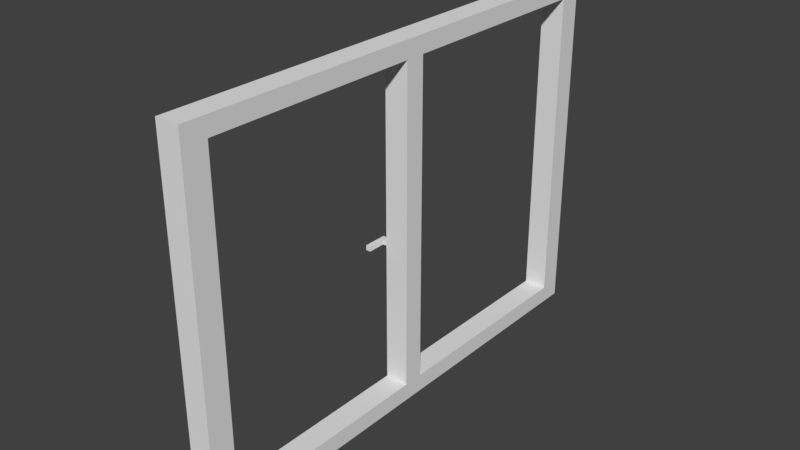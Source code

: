 # Source: outsideDoor.blend  (saved by Blender 2.78.0; exported with 4.5.12 LTS)
import bpy
from mathutils import Matrix  # noqa: F401  (used for matrix-valued properties, if any)

bpy.ops.wm.read_factory_settings(use_empty=True)
scene = bpy.context.scene
scene.name = 'Scene'

# ---- collections
col_collection_1 = bpy.data.collections.new('Collection 1'); scene.collection.children.link(col_collection_1)

# ---- world
world_world = bpy.data.worlds.new('World'); scene.world = world_world
world_world.color = (0.05088, 0.05088, 0.05088)
world_world.use_sun_shadow = False
world_world.sun_shadow_jitter_overblur = 0.0
world_world.cycles.sampling_method = 'MANUAL'

# ---- meshes
me_cube_001 = bpy.data.meshes.new('Cube.001')
me_cube_001.from_pydata([(-1.0, -1.0, -1.0), (-1.0, -1.0, 1.0), (-1.0, 1.0, -1.0), (-1.0, 1.0, 1.0), (1.0, -1.0, -1.0), (1.0, -1.0, 1.0), (1.0, 1.0, -1.0), (1.0, 1.0, 1.0), (-1.0, 0.0, -1.0), (-1.0, 0.0, 1.0), (1.0, 0.0, -1.0), (1.0, 0.0, 1.0), (-1.0, 0.9077, 1.0), (1.0, 0.9077, -1.0), (-1.0, 0.9077, -1.0), (1.0, 0.9077, 1.0), (-1.0, -0.903, -1.0), (1.0, -0.903, 1.0), (-1.0, -0.903, 1.0), (1.0, -0.903, -1.0), (-1.0, -1.0, 0.9022), (-1.0, 1.0, 0.9022), (1.0, 1.0, 0.9022), (1.0, -1.0, 0.9022), (1.0, 0.0, 0.9022), (-1.0, 0.0, 0.9022), (1.0, 0.9077, 0.9022), (-1.0, 0.9077, 0.9022), (-1.0, -0.903, 0.9022), (1.0, -0.903, 0.9022), (-1.0, 1.0, -0.9018), (1.0, 1.0, -0.9018), (1.0, -1.0, -0.9018), (1.0, 0.0, -0.9018), (-1.0, 0.0, -0.9018), (1.0, 0.9077, -0.9018), (-1.0, 0.9077, -0.9018), (-1.0, -0.903, -0.9018), (1.0, -0.903, -0.9018), (-1.0, -1.0, -0.9018), (-1.0, -0.04164, 1.0), (1.0, -0.04164, -1.0), (-1.0, -0.04164, -1.0), (1.0, -0.04164, 1.0), (1.0, -0.04164, 0.9022), (-1.0, -0.04164, 0.9022), (-1.0, -0.04164, -0.9018), (1.0, -0.04164, -0.9018), (-1.0, 0.04057, -1.0), (1.0, 0.04057, 1.0), (-1.0, 0.04057, 1.0), (1.0, 0.04057, -1.0), (-1.0, 0.04057, 0.9022), (1.0, 0.04057, 0.9022), (1.0, 0.04057, -0.9018), (-1.0, 0.04057, -0.9018)], [], [(27, 12, 3, 21), (21, 3, 7, 22), (29, 17, 5, 23), (23, 5, 1, 20), (16, 19, 4, 0), (17, 18, 1, 5), (49, 50, 9, 11), (48, 51, 10, 8), (53, 49, 11, 24), (45, 40, 9, 25), (22, 7, 15, 26), (2, 6, 13, 14), (7, 3, 12, 15), (52, 50, 12, 27), (20, 1, 18, 28), (43, 40, 18, 17), (42, 41, 19, 16), (44, 43, 17, 29), (46, 47, 44, 45), (39, 20, 28, 37), (44, 29, 28, 45), (31, 22, 26, 35), (46, 45, 25, 34), (54, 53, 24, 33), (32, 23, 20, 39), (38, 29, 23, 32), (30, 21, 22, 31), (36, 27, 21, 30), (14, 36, 30, 2), (2, 30, 31, 6), (19, 38, 32, 4), (4, 32, 39, 0), (51, 54, 33, 10), (42, 46, 34, 8), (6, 31, 35, 13), (48, 55, 36, 14), (0, 39, 37, 16), (41, 47, 38, 19), (10, 33, 47, 41), (16, 37, 46, 42), (47, 46, 37, 38), (33, 24, 44, 47), (24, 11, 43, 44), (8, 10, 41, 42), (11, 9, 40, 43), (28, 18, 40, 45), (8, 34, 55, 48), (13, 35, 54, 51), (37, 28, 29, 38), (34, 25, 52, 55), (25, 9, 50, 52), (26, 15, 49, 53), (14, 13, 51, 48), (15, 12, 50, 49), (35, 26, 27, 36), (52, 27, 26, 53), (54, 55, 52, 53), (55, 54, 35, 36)])
me_cube_001.use_remesh_preserve_volume = False
me_cube_001.use_remesh_preserve_attributes = False
me_cube_001.use_mirror_vertex_groups = False
me_cube_001.update()
me_cube_002 = bpy.data.meshes.new('Cube.002')
me_cube_002.from_pydata([(-1.0, -1.0, -1.0), (-1.0, -1.0, 1.0), (-1.0, 1.0, -1.0), (-1.0, 1.0, 1.0), (1.0, -1.0, -1.0), (1.0, -1.0, 1.0), (1.0, 1.0, -1.0), (1.0, 1.0, 1.0), (-1.0, 0.4986, -1.0), (-1.0, 0.4986, 1.0), (1.0, 0.4986, -1.0), (1.0, 0.4986, 1.0), (3.74, 1.0, 1.0), (3.74, 1.0, -1.0), (3.74, 0.4986, -1.0), (3.74, 0.4986, 1.0)], [], [(8, 9, 3, 2), (2, 3, 7, 6), (10, 11, 5, 4), (4, 5, 1, 0), (8, 10, 4, 0), (11, 9, 1, 5), (7, 3, 9, 11), (2, 6, 10, 8), (10, 6, 13, 14), (0, 1, 9, 8), (13, 12, 15, 14), (11, 10, 14, 15), (6, 7, 12, 13), (7, 11, 15, 12)])
me_cube_002.use_remesh_preserve_volume = False
me_cube_002.use_remesh_preserve_attributes = False
me_cube_002.use_mirror_vertex_groups = False
me_cube_002.update()
me_cube_003 = bpy.data.meshes.new('Cube.003')
me_cube_003.from_pydata([(-1.0, -1.0, -1.0), (-1.0, -1.0, 1.0), (-1.0, 1.0, -1.0), (-1.0, 1.0, 1.0), (1.0, -1.0, -1.0), (1.0, -1.0, 1.0), (1.0, 1.0, -1.0), (1.0, 1.0, 1.0), (-1.0, 0.4986, -1.0), (-1.0, 0.4986, 1.0), (1.0, 0.4986, -1.0), (1.0, 0.4986, 1.0), (3.74, 1.0, 1.0), (3.74, 1.0, -1.0), (3.74, 0.4986, -1.0), (3.74, 0.4986, 1.0)], [], [(8, 9, 3, 2), (2, 3, 7, 6), (10, 11, 5, 4), (4, 5, 1, 0), (8, 10, 4, 0), (11, 9, 1, 5), (7, 3, 9, 11), (2, 6, 10, 8), (10, 6, 13, 14), (0, 1, 9, 8), (13, 12, 15, 14), (11, 10, 14, 15), (6, 7, 12, 13), (7, 11, 15, 12)])
me_cube_003.use_remesh_preserve_volume = False
me_cube_003.use_remesh_preserve_attributes = False
me_cube_003.use_mirror_vertex_groups = False
me_cube_003.update()

# ---- objects
ob_door = bpy.data.objects.new('Door', me_cube_001)
ob_righthandle = bpy.data.objects.new('RightHandle', me_cube_002)
ob_lefthandle = bpy.data.objects.new('LeftHandle', me_cube_003)

# ---- transforms, parenting, visibility, modifiers, constraints
ob_door.location = (0.0, 0.0, 3.75)
ob_door.scale = (0.25, 5.25, 3.75)
ob_door.lineart.crease_threshold = 0.0
ob_righthandle.parent = ob_door
ob_righthandle.matrix_parent_inverse = Matrix(((4.0, 0.0, 0.0, 0.0), (0.0, 0.1905, 0.0, 0.9524), (0.0, 0.0, 0.2667, -1.0), (0.0, 0.0, 0.0, 1.0)))
ob_righthandle.location = (-0.3942, -5.328, 3.383)
ob_righthandle.scale = (0.05, 0.25, 0.05)
ob_righthandle.lineart.crease_threshold = 0.0
ob_lefthandle.parent = ob_door
ob_lefthandle.matrix_parent_inverse = Matrix(((4.0, 0.0, 0.0, 0.0), (0.0, 0.1905, 0.0, 0.9524), (0.0, 0.0, 0.2667, -1.0), (0.0, 0.0, 0.0, 1.0)))
ob_lefthandle.location = (-0.3942, -4.699, 3.383)
ob_lefthandle.rotation_euler = (3.142, 0.0, 0.0)
ob_lefthandle.scale = (0.05, 0.25, 0.05)
ob_lefthandle.lineart.crease_threshold = 0.0

# ---- collection membership
col_collection_1.objects.link(ob_door)
col_collection_1.objects.link(ob_righthandle)
col_collection_1.objects.link(ob_lefthandle)

# ---- scene / render settings (as saved in the file)
scene.frame_start = 1; scene.frame_end = 250; scene.frame_set(89)
scene.render.engine = 'BLENDER_EEVEE_NEXT'
scene.render.resolution_percentage = 50
scene.render.dither_intensity = 0.0
scene.cycles.use_denoising = False
scene.cycles.samples = 128
scene.cycles.sampling_pattern = 'TABULATED_SOBOL'
scene.cycles.light_sampling_threshold = 0.0
scene.cycles.use_adaptive_sampling = False
scene.cycles.use_light_tree = False
scene.cycles.blur_glossy = 0.0
scene.cycles.sample_clamp_indirect = 0.0
scene.view_settings.view_transform = 'Standard'
bpy.context.view_layer.update()

# ---- added for rendering (the .blend has no active camera and no usable light): camera, sun
cam_auto = bpy.data.cameras.new('AutoCamera')
cam_auto.lens = 50.0
cam_auto.sensor_width = 36.0
cam_auto.clip_end = 1000.0
ob_auto_camera = bpy.data.objects.new('AutoCamera', cam_auto)
scene.collection.objects.link(ob_auto_camera)
ob_auto_camera.location = (11.8588, -14.3471, 13.3147)
ob_auto_camera.rotation_euler = (1.09748, -7.21219e-08, 0.694738)
scene.camera = ob_auto_camera
light_auto_sun = bpy.data.lights.new('AutoSun', 'SUN')
light_auto_sun.energy = 3.0
light_auto_sun.angle = 0.0523599
ob_auto_sun = bpy.data.objects.new('AutoSun', light_auto_sun)
scene.collection.objects.link(ob_auto_sun)
ob_auto_sun.rotation_euler = (0.872665, 0.174533, 0.523599)
bpy.context.view_layer.update()
